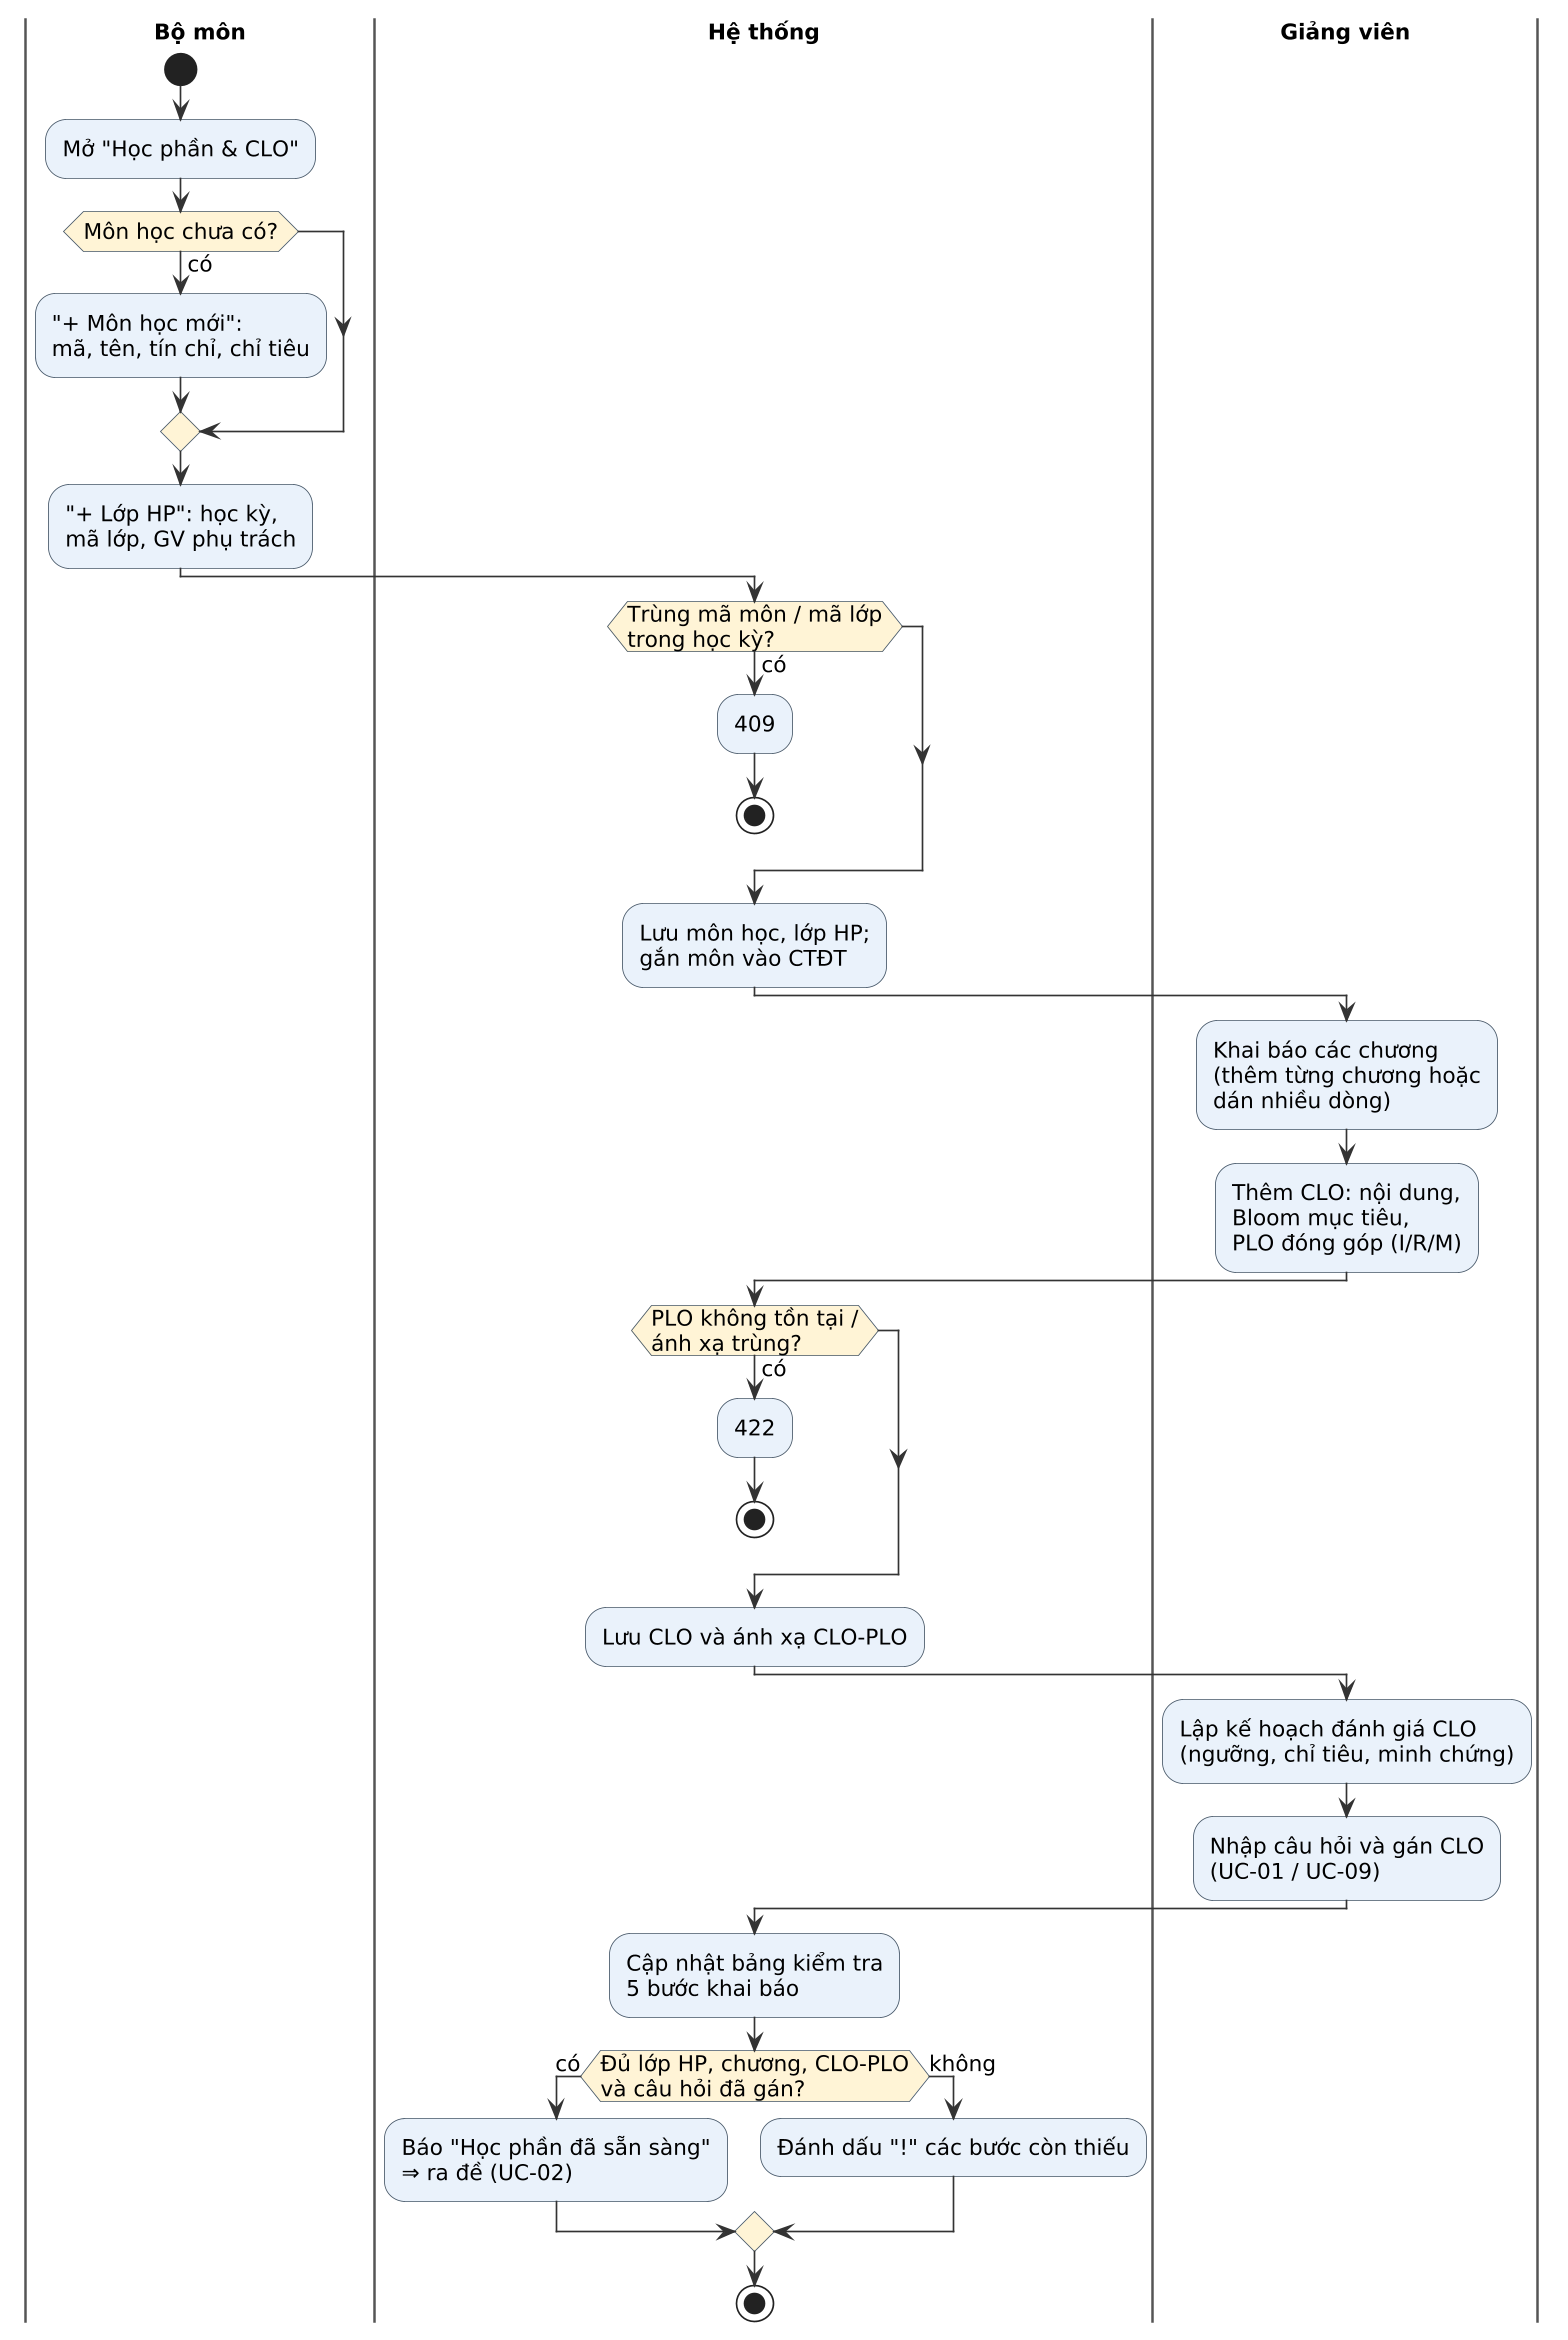

The diagram above was rendered by PlantUML. Its source (embedded in the PNG):
@startuml
!include ../actstyle.iuml
|Bộ môn|
start
:Mở "Học phần & CLO";
if (Môn học chưa có?) then (có)
  :"+ Môn học mới":\nmã, tên, tín chỉ, chỉ tiêu;
endif
:"+ Lớp HP": học kỳ,\nmã lớp, GV phụ trách;
|Hệ thống|
if (Trùng mã môn / mã lớp\ntrong học kỳ?) then (có)
  :409;
  stop
endif
:Lưu môn học, lớp HP;\ngắn môn vào CTĐT;
|Giảng viên|
:Khai báo các chương\n(thêm từng chương hoặc\ndán nhiều dòng);
:Thêm CLO: nội dung,\nBloom mục tiêu,\nPLO đóng góp (I/R/M);
|Hệ thống|
if (PLO không tồn tại /\nánh xạ trùng?) then (có)
  :422;
  stop
endif
:Lưu CLO và ánh xạ CLO-PLO;
|Giảng viên|
:Lập kế hoạch đánh giá CLO\n(ngưỡng, chỉ tiêu, minh chứng);
:Nhập câu hỏi và gán CLO\n(UC-01 / UC-09);
|Hệ thống|
:Cập nhật bảng kiểm tra\n5 bước khai báo;
if (Đủ lớp HP, chương, CLO-PLO\nvà câu hỏi đã gán?) then (có)
  :Báo "Học phần đã sẵn sàng"\n⇒ ra đề (UC-02);
else (không)
  :Đánh dấu "!" các bước còn thiếu;
endif
stop
@enduml